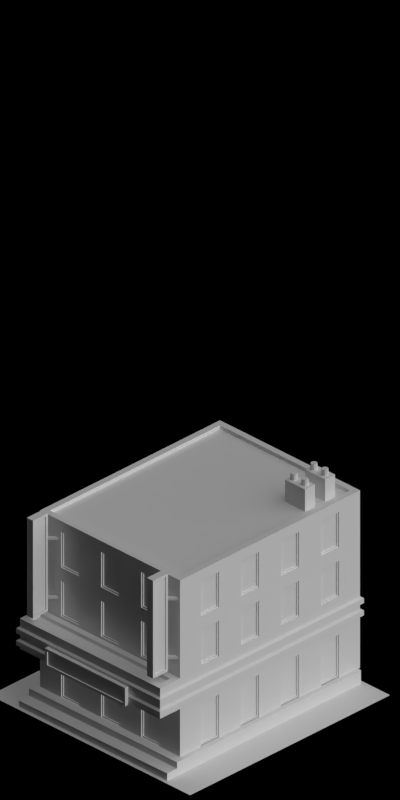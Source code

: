 # Source: 1552-1553.blend  (saved by Blender 2.63.0; exported with 4.5.12 LTS)
import bpy
from mathutils import Matrix  # noqa: F401  (used for matrix-valued properties, if any)

bpy.ops.wm.read_factory_settings(use_empty=True)
scene = bpy.context.scene
scene.name = 'Scene'

# ---- collections
col_collection_1 = bpy.data.collections.new('Collection 1'); scene.collection.children.link(col_collection_1)

# ---- materials (node trees are filled in below, after node groups)
mat_paint_white = bpy.data.materials.new('Paint_White')
mat_cc_normal = bpy.data.materials.new('CC_Normal')
mat_paint_black = bpy.data.materials.new('Paint_Black')
mat_glass_opaque = bpy.data.materials.new('Glass_Opaque')
mat_concrete_greymid = bpy.data.materials.new('Concrete_GreyMid')
mat_bridge_recolourbrown = bpy.data.materials.new('Bridge_RecolourBrown')
mat_special_shadowonlybackground = bpy.data.materials.new('Special_ShadowOnlyBackground')
mat_concrete_normalpaving = bpy.data.materials.new('Concrete_NormalPaving')
mat_shadeless_black = bpy.data.materials.new('Shadeless_Black')

# ---- material node trees

# ---- world
world_world = bpy.data.worlds.new('World'); scene.world = world_world
world_world.color = (0.0, 0.0, 0.0)
world_world.use_sun_shadow = False
world_world.sun_shadow_jitter_overblur = 0.0
world_world.cycles.sampling_method = 'MANUAL'
world_world.cycles.sample_map_resolution = 256
world_world.light_settings.ao_factor = 0.5

# ---- cameras
cam_camera = bpy.data.cameras.new('Camera')
cam_camera.type = 'ORTHO'
cam_camera.clip_start = 0.001
cam_camera.clip_end = 100.0
cam_camera.lens = 35.0
cam_camera.sensor_width = 32.0
cam_camera.sensor_height = 18.0
cam_camera.ortho_scale = 5.656
cam_camera.dof.focus_distance = 0.0
cam_camera.dof.aperture_fstop = 128.0

# ---- lights
light_lamp_004 = bpy.data.lights.new('Lamp.004', 'SUN')
light_lamp_004.transmission_factor = 0.0
light_lamp_004.cutoff_distance = 30.0
light_lamp_004.angle = 1.571
light_lamp_004.energy = 1.0
light_lamp_004.shadow_buffer_clip_start = 1.001
light_lamp_004.shadow_soft_size = 1.0
light_lamp_004.shadow_cascade_max_distance = 1000.0
light_lamp_004.cycles.use_multiple_importance_sampling = False
light_lamp_003 = bpy.data.lights.new('Lamp.003', 'SUN')
light_lamp_003.transmission_factor = 0.0
light_lamp_003.cutoff_distance = 30.0
light_lamp_003.use_shadow = False
light_lamp_003.angle = 1.571
light_lamp_003.energy = 1.0
light_lamp_003.shadow_buffer_clip_start = 1.001
light_lamp_003.shadow_soft_size = 1.0
light_lamp_003.shadow_cascade_max_distance = 1000.0
light_lamp_003.cycles.use_multiple_importance_sampling = False

# ---- meshes
me_plane_016 = bpy.data.meshes.new('Plane.016')
me_plane_016.from_pydata([(0.05, -0.4, 0.22), (-0.1, -0.4, 0.22), (0.05, 0.4, 0.22), (-0.1, 0.4, 0.22), (0.05, -0.4, 0.25), (-0.1, -0.4, 0.25), (0.05, 0.4, 0.25), (-0.1, 0.4, 0.25), (0.03, -0.38, 0.25), (-0.08, -0.38, 0.25), (0.03, 0.38, 0.25), (-0.08, 0.38, 0.25), (0.03, -0.38, 0.24), (-0.08, -0.38, 0.24), (0.03, 0.38, 0.24), (-0.08, 0.38, 0.24), (-0.1, -0.05, 0.22), (-0.1, -0.05, 0.25), (-0.08, -0.05, 0.25), (-0.08, -0.05, 0.24), (0.05, -0.05, 0.22), (0.05, -0.05, 0.25), (0.03, -0.05, 0.24), (0.03, -0.05, 0.25)], [], [(20, 0, 1, 16), (17, 5, 9, 18), (16, 1, 5, 17), (4, 5, 1, 0), (2, 3, 7, 6), (10, 11, 15, 14), (8, 9, 5, 4), (6, 7, 11, 10), (22, 19, 13, 12), (18, 9, 13, 19), (12, 13, 9, 8), (0, 20, 21, 4), (20, 2, 6, 21), (21, 6, 10, 23), (23, 10, 14, 22), (2, 20, 16, 3), (7, 17, 18, 11), (3, 16, 17, 7), (14, 15, 19, 22), (11, 18, 19, 15), (4, 21, 23, 8), (8, 23, 22, 12)])
me_plane_016.polygons.foreach_set('material_index', [0, 0, 0, 0, 0, 0, 0, 0, 1, 0, 0, 0, 0, 0, 0, 0, 0, 0, 1, 0, 0, 0])
me_plane_016.materials.append(mat_paint_white)
me_plane_016.materials.append(mat_cc_normal)
me_plane_016.use_remesh_preserve_volume = False
me_plane_016.use_remesh_preserve_attributes = False
me_plane_016.use_mirror_vertex_groups = False
me_plane_016.update()
me_plane_014 = bpy.data.meshes.new('Plane.014')
me_plane_014.from_pydata([(-0.05, -0.6, -2.642e-08), (-0.2, -0.6, -3.02e-08), (-0.05, 0.2, 1.887e-08), (-0.2, 0.2, 1.51e-08), (-0.05, -0.6, 0.03), (-0.2, -0.6, 0.03), (-0.05, 0.2, 0.03), (-0.2, 0.2, 0.03), (-0.07, -0.58, 0.03), (-0.18, -0.58, 0.03), (-0.07, 0.18, 0.03), (-0.18, 0.18, 0.03), (-0.07, -0.58, 0.02), (-0.18, -0.58, 0.02), (-0.07, 0.18, 0.02), (-0.18, 0.18, 0.02), (-0.2, -7.451e-09, 7.55e-09), (-0.05, -7.451e-09, 1.132e-08), (-0.2, -7.451e-09, 0.03), (-0.05, -7.451e-09, 0.03), (-0.18, -3.725e-08, 0.03), (-0.07, -3.725e-08, 0.03), (-0.18, -3.725e-08, 0.02), (-0.07, -3.725e-08, 0.02), (-0.2, -0.5, -3.02e-08), (-0.2, -0.5, 0.03), (-0.18, -0.5, 0.03), (-0.18, -0.5, 0.02), (-0.05, -0.5, -2.642e-08), (-0.05, -0.5, 0.03), (-0.07, -0.5, 0.03), (-0.07, -0.5, 0.02), (2.613e-08, -0.5, 0.08), (2.613e-08, -0.5, 0.05), (2.613e-08, -1.49e-08, 0.08), (2.613e-08, -1.49e-08, 0.05), (-0.05, -0.02, 9.815e-09), (-0.05, -0.02, 0.03), (-0.07, -0.02, 0.03), (-0.07, -0.02, 0.02), (-0.07, -0.48, 0.02), (-0.07, -0.48, 0.03), (-0.05, -0.48, 0.03), (-0.05, -0.48, -2.491e-08), (-0.2, -0.02, 6.04e-09), (-0.2, -0.02, 0.03), (-0.18, -0.02, 0.03), (-0.18, -0.02, 0.02), (2.613e-08, -0.48, 0.05), (2.613e-08, -0.48, 0.08), (2.613e-08, -0.02, 0.08), (2.613e-08, -0.02, 0.05), (-0.18, -0.48, 0.02), (-0.18, -0.48, 0.03), (-0.2, -0.48, 0.03), (-0.2, -0.48, -2.869e-08)], [], [(28, 0, 1, 24), (25, 5, 9, 26), (24, 1, 5, 25), (17, 2, 6, 19), (4, 5, 1, 0), (2, 3, 7, 6), (10, 11, 15, 14), (19, 6, 10, 21), (8, 9, 5, 4), (6, 7, 11, 10), (31, 27, 13, 12), (26, 9, 13, 27), (21, 10, 14, 23), (12, 13, 9, 8), (2, 17, 16, 3), (7, 18, 20, 11), (3, 16, 18, 7), (36, 17, 35, 51), (37, 19, 21, 38), (14, 15, 22, 23), (11, 20, 22, 15), (38, 21, 23, 39), (43, 28, 24, 55), (54, 25, 26, 53), (55, 24, 25, 54), (40, 52, 27, 31), (53, 26, 27, 52), (0, 28, 29, 4), (4, 29, 30, 8), (8, 30, 31, 12), (45, 54, 53, 46), (51, 35, 34, 50), (41, 38, 39, 40), (39, 47, 52, 40), (16, 44, 45, 18), (29, 42, 41, 30), (50, 34, 19, 37), (36, 43, 55, 44), (43, 36, 37, 42), (46, 53, 52, 47), (48, 33, 28, 43), (51, 50, 37, 36), (44, 55, 54, 45), (30, 41, 40, 31), (18, 45, 46, 20), (17, 36, 44, 16), (20, 46, 47, 22), (33, 32, 29, 28), (42, 37, 38, 41), (43, 42, 49, 48), (23, 22, 47, 39), (33, 48, 49, 32), (17, 19, 34, 35), (42, 29, 32, 49)])
me_plane_014.polygons.foreach_set('material_index', [0, 0, 0, 0, 0, 0, 0, 0, 0, 0, 1, 0, 0, 0, 0, 0, 0, 0, 0, 1, 0, 0, 0, 0, 0, 1, 0, 0, 0, 0, 0, 0, 0, 1, 0, 0, 0, 0, 0, 0, 0, 0, 0, 0, 0, 0, 0, 0, 0, 0, 1, 0, 0, 0])
me_plane_014.materials.append(mat_paint_white)
me_plane_014.materials.append(mat_cc_normal)
me_plane_014.use_remesh_preserve_volume = False
me_plane_014.use_remesh_preserve_attributes = False
me_plane_014.use_mirror_vertex_groups = False
me_plane_014.update()
me_plane_012 = bpy.data.meshes.new('Plane.012')
me_plane_012.from_pydata([(0.4, -0.03, -2.235e-08), (1.808e-07, -0.03, -2.235e-08), (1.788e-07, 5.96e-07, -2.235e-08), (0.4, 5.937e-07, -2.235e-08), (0.4, -0.03, 0.4), (1.808e-07, -0.03, 0.4), (1.788e-07, 5.96e-07, 0.4), (0.4, 5.937e-07, 0.4), (0.1, -0.03, 0.4), (0.1, -0.03, -2.235e-08), (0.1, 5.949e-07, 0.4), (0.1, 5.949e-07, -2.235e-08), (0.3, 5.949e-07, 0.06), (0.3, -0.03, 0.06), (0.4, -0.03, 0.06), (0.1, 5.949e-07, 0.06), (0.1, -0.03, 0.37), (0.1, 5.949e-07, 0.37), (0.3, -0.03, 0.37), (0.3, 5.949e-07, 0.37), (0.28, -0.009999, 0.08), (0.12, -0.009999, 0.08), (0.12, -0.009999, 0.35), (0.28, -0.009999, 0.35), (1.808e-07, -0.03, 0.37), (0.4, -0.03, 0.37), (1.788e-07, 5.96e-07, 0.37), (0.4, 5.937e-07, 0.37), (0.3, 5.949e-07, -2.235e-08), (0.3, -0.03, 0.4), (0.3, 5.949e-07, 0.4), (0.3, -0.03, -2.235e-08), (0.29, 9.502e-07, 0.07), (0.11, 9.524e-07, 0.07), (0.11, 9.524e-07, 0.36), (0.29, 9.502e-07, 0.36), (0.29, -0.009999, 0.07), (0.11, -0.009999, 0.07), (0.11, -0.009999, 0.36), (0.29, -0.009999, 0.36), (0.1, -0.03, 0.06), (0.4, 5.937e-07, 0.06), (1.788e-07, 5.96e-07, 0.06), (1.808e-07, -0.03, 0.06), (0.28, -0.02, 0.08), (0.12, -0.02, 0.08), (0.12, -0.02, 0.35), (0.28, -0.02, 0.35)], [], [(40, 43, 1, 9), (43, 42, 2, 1), (12, 41, 3, 28), (41, 14, 0, 3), (9, 1, 2, 11), (10, 6, 5, 8), (13, 40, 9, 31), (42, 15, 11, 2), (31, 9, 11, 28), (30, 10, 8, 29), (5, 6, 26, 24), (0, 31, 28, 3), (7, 30, 29, 4), (8, 5, 24, 16), (14, 13, 31, 0), (4, 29, 18, 25), (15, 12, 28, 11), (7, 4, 25, 27), (29, 8, 16, 18), (10, 30, 19, 17), (30, 7, 27, 19), (6, 10, 17, 26), (32, 33, 37, 36), (32, 35, 19, 12), (24, 26, 42, 43), (44, 47, 23, 20), (23, 22, 38, 39), (26, 17, 15, 42), (37, 38, 22, 21), (12, 15, 33, 32), (25, 18, 13, 14), (18, 16, 40, 13), (16, 24, 43, 40), (21, 22, 46, 45), (19, 27, 41, 12), (15, 17, 34, 33), (27, 25, 14, 41), (39, 38, 34, 35), (20, 21, 45, 44), (35, 34, 17, 19), (36, 39, 35, 32), (47, 46, 22, 23), (46, 47, 44, 45), (36, 37, 21, 20), (33, 34, 38, 37), (20, 23, 39, 36)])
me_plane_012.polygons.foreach_set('material_index', [2, 2, 3, 2, 2, 2, 2, 3, 2, 2, 2, 2, 2, 2, 2, 2, 3, 2, 2, 0, 0, 0, 2, 2, 2, 2, 2, 0, 2, 2, 2, 0, 2, 2, 0, 2, 2, 2, 2, 2, 2, 2, 1, 2, 2, 2])
me_plane_012.materials.append(mat_paint_black)
me_plane_012.materials.append(mat_glass_opaque)
me_plane_012.materials.append(mat_concrete_greymid)
me_plane_012.materials.append(mat_paint_white)
me_plane_012.use_remesh_preserve_volume = False
me_plane_012.use_remesh_preserve_attributes = False
me_plane_012.use_mirror_vertex_groups = False
me_plane_012.update()
me_plane_010 = bpy.data.meshes.new('Plane.010')
me_plane_010.from_pydata([(0.1, -0.03, -5.96e-08), (0.1, 7.47e-08, -5.96e-08), (0.03, -0.03, -5.96e-08), (0.03, 6.427e-08, -5.96e-08), (-5.364e-07, -0.03, -5.96e-08), (-5.439e-07, 5.806e-08, -5.96e-08), (0.03, -0.1, -5.96e-08), (-5.215e-07, -0.1, -5.96e-08), (-5.215e-07, -0.1, 0.4), (0.03, -0.1, 0.4), (-5.439e-07, 5.806e-08, 0.4), (-5.364e-07, -0.03, 0.4), (0.03, 6.427e-08, 0.4), (0.03, -0.03, 0.4), (0.1, 7.47e-08, 0.4), (0.1, -0.03, 0.4)], [], [(1, 3, 2, 0), (3, 5, 4, 2), (4, 7, 6, 2), (10, 11, 4, 5), (14, 12, 3, 1), (7, 4, 11, 8), (13, 15, 0, 2), (12, 10, 5, 3), (1, 0, 15, 14), (8, 9, 6, 7), (9, 13, 2, 6), (11, 13, 9, 8), (12, 13, 11, 10), (14, 15, 13, 12)])
me_plane_010.polygons.foreach_set('material_index', [1, 1, 1, 0, 0, 0, 1, 0, 1, 1, 1, 1, 1, 1])
me_plane_010.materials.append(mat_paint_black)
me_plane_010.materials.append(mat_concrete_greymid)
me_plane_010.use_remesh_preserve_volume = False
me_plane_010.use_remesh_preserve_attributes = False
me_plane_010.use_mirror_vertex_groups = False
me_plane_010.update()
me_cube_002 = bpy.data.meshes.new('Cube.002')
me_cube_002.from_pydata([(-0.7, -0.9, -2.235e-08), (-0.7, -0.7, -2.235e-08), (0.7, -0.7, -2.235e-08), (0.7, -0.9, -2.235e-08), (-0.7, -0.9, 0.05), (-0.7, -0.7, 0.05), (0.7, -0.7, 0.05), (0.7, -0.9, 0.05), (-0.65, -0.85, 0.05), (-0.65, -0.75, 0.05), (0.65, -0.75, 0.05), (0.65, -0.85, 0.05), (-0.65, -0.85, 0.02), (-0.65, -0.75, 0.02), (0.65, -0.75, 0.02), (0.65, -0.85, 0.02)], [], [(4, 5, 1, 0), (5, 6, 2, 1), (6, 7, 3, 2), (7, 4, 0, 3), (0, 1, 2, 3), (11, 8, 4, 7), (12, 13, 9, 8), (10, 11, 7, 6), (8, 9, 5, 4), (9, 10, 6, 5), (15, 14, 13, 12), (13, 14, 10, 9), (14, 15, 11, 10), (15, 12, 8, 11)])
me_cube_002.polygons.foreach_set('material_index', [0, 0, 0, 0, 0, 0, 0, 0, 0, 0, 1, 0, 0, 0])
me_cube_002.materials.append(mat_paint_white)
me_cube_002.materials.append(mat_concrete_greymid)
me_cube_002.use_remesh_preserve_volume = False
me_cube_002.use_remesh_preserve_attributes = False
me_cube_002.use_mirror_vertex_groups = False
me_cube_002.update()
me_plane_003 = bpy.data.meshes.new('Plane.003')
me_plane_003.from_pydata([(0.74, -0.87, 0.01), (-0.74, -0.87, 0.01), (0.74, 0.87, 0.01), (-0.74, 0.87, 0.01), (0.74, -0.87, -0.1), (-0.74, -0.87, -0.1), (0.74, 0.87, -0.1), (-0.74, 0.87, -0.1), (0.74, -0.97, 0.01), (-0.74, -0.97, 0.01), (0.74, -0.97, -0.1), (-0.74, -0.97, -0.1), (-0.74, -0.87, -0.05), (0.74, -0.87, -0.04), (-0.74, 0.87, -0.04), (0.74, 0.87, -0.05), (-0.74, -0.97, -0.05), (0.74, -0.97, -0.04), (0.74, -1.07, -0.04), (-0.74, -1.07, -0.05), (-0.74, -1.07, -0.1), (0.74, -1.07, -0.1)], [], [(2, 0, 1, 3), (6, 7, 5, 4), (8, 9, 1, 0), (15, 14, 7, 6), (14, 12, 5, 7), (13, 15, 6, 4), (17, 16, 9, 8), (4, 5, 11, 10), (12, 1, 9, 16), (13, 4, 10, 17), (2, 3, 14, 15), (3, 1, 12, 14), (0, 2, 15, 13), (16, 17, 18, 19), (5, 12, 16, 11), (0, 13, 17, 8), (21, 20, 19, 18), (19, 20, 11, 16), (17, 10, 21, 18), (10, 11, 20, 21)])
me_plane_003.use_remesh_preserve_volume = False
me_plane_003.use_remesh_preserve_attributes = False
me_plane_003.use_mirror_vertex_groups = False
me_plane_003.update()
me_cube_001 = bpy.data.meshes.new('Cube.001')
me_cube_001.from_pydata([(-0.7, -0.9, -2.235e-08), (-0.7, 0.9, -2.235e-08), (0.7, 0.9, -2.235e-08), (0.7, -0.9, -2.235e-08), (-0.7, -0.9, 0.05), (-0.7, 0.9, 0.05), (0.7, 0.9, 0.05), (0.7, -0.9, 0.05), (-0.65, -0.85, 0.05), (-0.65, 0.85, 0.05), (0.65, 0.85, 0.05), (0.65, -0.85, 0.05), (-0.65, -0.85, 0.02), (-0.65, 0.85, 0.02), (0.65, 0.85, 0.02), (0.65, -0.85, 0.02)], [], [(4, 5, 1, 0), (5, 6, 2, 1), (6, 7, 3, 2), (7, 4, 0, 3), (0, 1, 2, 3), (11, 8, 4, 7), (12, 13, 9, 8), (10, 11, 7, 6), (8, 9, 5, 4), (9, 10, 6, 5), (15, 14, 13, 12), (13, 14, 10, 9), (14, 15, 11, 10), (15, 12, 8, 11)])
me_cube_001.polygons.foreach_set('material_index', [0, 0, 0, 0, 0, 0, 0, 0, 0, 0, 1, 0, 0, 0])
me_cube_001.materials.append(mat_paint_white)
me_cube_001.materials.append(mat_concrete_greymid)
me_cube_001.use_remesh_preserve_volume = False
me_cube_001.use_remesh_preserve_attributes = False
me_cube_001.use_mirror_vertex_groups = False
me_cube_001.update()
me_cube = bpy.data.meshes.new('Cube')
me_cube.from_pydata([(-0.1, -0.05, 1.1), (-0.1, 0.05, 1.1), (0.1, 0.05, 1.1), (0.1, -0.05, 1.1), (-0.1, -0.05, 1.6), (-0.1, 0.05, 1.6), (0.1, 0.05, 1.6), (0.1, -0.05, 1.6), (-0.06, 0.025, 1.6), (-0.06, 0.025, 1.65), (-0.04232, 0.01768, 1.6), (-0.04232, 0.01768, 1.65), (-0.035, -1.093e-09, 1.6), (-0.035, -1.093e-09, 1.65), (-0.04232, -0.01768, 1.6), (-0.04232, -0.01768, 1.65), (-0.06, -0.025, 1.6), (-0.06, -0.025, 1.65), (-0.07768, -0.01768, 1.6), (-0.07768, -0.01768, 1.65), (-0.085, 2.981e-10, 1.6), (-0.085, 2.981e-10, 1.65), (-0.07768, 0.01768, 1.6), (-0.07768, 0.01768, 1.65), (0.05, 0.025, 1.6), (0.05, 0.025, 1.65), (0.06768, 0.01768, 1.6), (0.06768, 0.01768, 1.65), (0.075, -1.093e-09, 1.6), (0.075, -1.093e-09, 1.65), (0.06768, -0.01768, 1.6), (0.06768, -0.01768, 1.65), (0.05, -0.025, 1.6), (0.05, -0.025, 1.65), (0.03232, -0.01768, 1.6), (0.03232, -0.01768, 1.65), (0.025, 2.981e-10, 1.6), (0.025, 2.981e-10, 1.65), (0.03232, 0.01768, 1.6), (0.03232, 0.01768, 1.65)], [], [(4, 5, 1, 0), (5, 6, 2, 1), (6, 7, 3, 2), (7, 4, 0, 3), (0, 1, 2, 3), (7, 6, 5, 4), (8, 9, 11, 10), (10, 11, 13, 12), (12, 13, 15, 14), (14, 15, 17, 16), (16, 17, 19, 18), (18, 19, 21, 20), (11, 9, 23, 21, 19, 17, 15, 13), (22, 23, 9, 8), (20, 21, 23, 22), (8, 10, 12, 14, 16, 18, 20, 22), (24, 25, 27, 26), (26, 27, 29, 28), (28, 29, 31, 30), (30, 31, 33, 32), (32, 33, 35, 34), (34, 35, 37, 36), (27, 25, 39, 37, 35, 33, 31, 29), (38, 39, 25, 24), (36, 37, 39, 38), (24, 26, 28, 30, 32, 34, 36, 38)])
me_cube.polygons.foreach_set('material_index', [0, 0, 0, 0, 0, 0, 1, 1, 1, 1, 1, 1, 1, 1, 1, 1, 1, 1, 1, 1, 1, 1, 1, 1, 1, 1])
me_cube.materials.append(mat_paint_white)
me_cube.materials.append(mat_bridge_recolourbrown)
me_cube.use_remesh_preserve_volume = False
me_cube.use_remesh_preserve_attributes = False
me_cube.use_mirror_vertex_groups = False
me_cube.update()
me_plane_005 = bpy.data.meshes.new('Plane.005')
me_plane_005.from_pydata([(0.1, 7.47e-08, 0.6), (0.1, -0.03, 0.6)], [(0, 1)], [])
me_plane_005.materials.append(mat_paint_white)
me_plane_005.materials.append(mat_concrete_greymid)
me_plane_005.use_remesh_preserve_volume = False
me_plane_005.use_remesh_preserve_attributes = False
me_plane_005.use_mirror_vertex_groups = False
me_plane_005.update()
me_plane_004 = bpy.data.meshes.new('Plane.004')
me_plane_004.from_pydata([(-5.364e-07, -0.03, -5.96e-08), (-5.439e-07, 7.153e-08, -5.96e-08), (-5.364e-07, -0.03, 0.1), (-5.439e-07, 7.153e-08, 0.1), (-5.364e-07, -0.03, 0.08), (-5.439e-07, 7.153e-08, 0.08), (-5.439e-07, 0.02, 0.07), (-5.439e-07, 0.02, 0.03), (-5.439e-07, 7.153e-08, 0.02), (-5.364e-07, -0.03, 0.02), (1.2, -0.03, 0.02), (1.2, 3.514e-07, 0.02), (1.2, 0.02, 0.03), (1.2, 0.02, 0.07), (1.2, 3.514e-07, 0.08), (1.2, -0.03, 0.08), (1.2, 3.514e-07, 0.1), (1.2, -0.03, 0.1), (1.2, 3.514e-07, -5.96e-08), (1.2, -0.03, -5.96e-08)], [], [(5, 4, 2, 3), (8, 9, 4, 5), (1, 0, 9, 8), (8, 5, 6, 7), (18, 19, 0, 1), (5, 3, 16, 14), (10, 15, 4, 9), (15, 17, 2, 4), (8, 7, 12, 11), (11, 12, 13, 14), (18, 11, 10, 19), (11, 14, 15, 10), (14, 16, 17, 15), (17, 16, 3, 2), (7, 6, 13, 12), (11, 18, 1, 8), (9, 0, 19, 10), (6, 5, 14, 13)])
me_plane_004.materials.append(mat_paint_white)
me_plane_004.use_remesh_preserve_volume = False
me_plane_004.use_remesh_preserve_attributes = False
me_plane_004.use_mirror_vertex_groups = False
me_plane_004.update()
me_plane_011 = bpy.data.meshes.new('Plane.011')
me_plane_011.from_pydata([(0.1, -0.03, -5.96e-08), (0.1, 7.47e-08, -5.96e-08), (0.1, -0.03, 0.1), (0.1, 7.47e-08, 0.1), (0.1, -0.03, 0.08), (0.1, 7.47e-08, 0.08), (0.1, 0.02, 0.07), (0.1, 0.02, 0.03), (0.1, 7.47e-08, 0.02), (0.1, -0.03, 0.02), (0.03, -0.03, -5.96e-08), (0.03, 6.427e-08, -5.96e-08), (0.03, -0.03, 0.1), (0.03, 6.427e-08, 0.1), (0.03, -0.03, 0.08), (0.03, 6.427e-08, 0.08), (0.03, 0.02, 0.07), (0.03, 0.02, 0.03), (0.03, 6.427e-08, 0.02), (0.03, -0.03, 0.02), (-5.364e-07, -0.03, -5.96e-08), (-5.439e-07, 5.806e-08, -5.96e-08), (-5.364e-07, -0.03, 0.1), (-5.439e-07, 5.806e-08, 0.1), (-5.364e-07, -0.03, 0.08), (-5.439e-07, 5.806e-08, 0.08), (-5.439e-07, 0.02, 0.07), (-5.439e-07, 0.02, 0.03), (-5.439e-07, 5.806e-08, 0.02), (-5.364e-07, -0.03, 0.02), (0.03, -0.1, -5.96e-08), (0.03, -0.1, 0.1), (0.03, -0.1, 0.08), (0.03, -0.1, 0.02), (-5.215e-07, -0.1, -5.96e-08), (-5.215e-07, -0.1, 0.1), (-5.215e-07, -0.1, 0.08), (-5.215e-07, -0.1, 0.02), (-0.02, -0.03, 0.07), (-0.02, 5.499e-08, 0.07), (-0.02, 0.02, 0.07), (-0.02, 0.02, 0.03), (-0.02, 5.499e-08, 0.03), (-0.02, -0.03, 0.03), (-0.02, -0.1, 0.07), (-0.02, -0.1, 0.03)], [], [(5, 3, 2, 4), (8, 5, 4, 9), (1, 8, 9, 0), (8, 7, 6, 5), (27, 26, 16, 17), (14, 12, 31, 32), (17, 16, 6, 7), (19, 10, 0, 9), (18, 17, 7, 8), (4, 2, 12, 14), (8, 1, 11, 18), (9, 4, 14, 19), (15, 13, 3, 5), (1, 0, 10, 11), (16, 15, 5, 6), (25, 24, 22, 23), (41, 40, 26, 27), (21, 20, 29, 28), (37, 36, 44, 45), (28, 27, 17, 18), (33, 30, 10, 19), (18, 11, 21, 28), (25, 23, 13, 15), (11, 10, 20, 21), (26, 25, 15, 16), (37, 34, 30, 33), (32, 31, 35, 36), (33, 32, 36, 37), (20, 10, 30, 34), (19, 14, 32, 33), (29, 20, 34, 37), (36, 35, 22, 24), (24, 25, 39, 38), (42, 43, 38, 39), (42, 39, 40, 41), (45, 44, 38, 43), (43, 42, 28, 29), (38, 44, 36, 24), (40, 39, 25, 26), (45, 43, 29, 37), (42, 41, 27, 28), (22, 12, 13, 23), (12, 22, 35, 31), (12, 2, 3, 13)])
me_plane_011.materials.append(mat_paint_white)
me_plane_011.use_remesh_preserve_volume = False
me_plane_011.use_remesh_preserve_attributes = False
me_plane_011.use_mirror_vertex_groups = False
me_plane_011.update()
me_plane_013 = bpy.data.meshes.new('Plane.013')
me_plane_013.from_pydata([(-0.1, -0.03, -5.96e-08), (-0.1, 8.345e-08, -5.96e-08), (-0.1, -0.03, 0.1), (-0.1, 8.345e-08, 0.1), (-0.1, -0.03, 0.08), (-0.1, 8.345e-08, 0.08), (-0.1, 0.02, 0.07), (-0.1, 0.02, 0.03), (-0.1, 8.345e-08, 0.02), (-0.1, -0.03, 0.02), (1.7, -0.03, 0.02), (1.7, 3.133e-07, 0.02), (1.7, 0.02, 0.03), (1.7, 0.02, 0.07), (1.7, 3.133e-07, 0.08), (1.7, -0.03, 0.08), (1.7, 3.133e-07, 0.1), (1.7, -0.03, 0.1), (1.7, 3.133e-07, -5.96e-08), (1.7, -0.03, -5.96e-08)], [], [(5, 4, 2, 3), (8, 9, 4, 5), (1, 0, 9, 8), (8, 5, 6, 7), (18, 19, 0, 1), (5, 3, 16, 14), (10, 15, 4, 9), (15, 17, 2, 4), (8, 7, 12, 11), (11, 12, 13, 14), (18, 11, 10, 19), (11, 14, 15, 10), (14, 16, 17, 15), (17, 16, 3, 2), (7, 6, 13, 12), (11, 18, 1, 8), (9, 0, 19, 10), (6, 5, 14, 13)])
me_plane_013.materials.append(mat_paint_white)
me_plane_013.use_remesh_preserve_volume = False
me_plane_013.use_remesh_preserve_attributes = False
me_plane_013.use_mirror_vertex_groups = False
me_plane_013.update()
me_plane_009 = bpy.data.meshes.new('Plane.009')
me_plane_009.from_pydata([(0.1, -0.03, -5.96e-08), (0.1, 7.47e-08, -5.96e-08), (0.03, -0.03, -5.96e-08), (0.03, 6.427e-08, -5.96e-08), (-5.364e-07, -0.03, -5.96e-08), (-5.439e-07, 5.806e-08, -5.96e-08), (0.03, -0.1, -5.96e-08), (-5.215e-07, -0.1, -5.96e-08), (-5.215e-07, -0.1, 0.4), (0.03, -0.1, 0.4), (-5.439e-07, 5.806e-08, 0.4), (-5.364e-07, -0.03, 0.4), (0.03, 6.427e-08, 0.4), (0.03, -0.03, 0.4), (0.1, 7.47e-08, 0.4), (0.1, -0.03, 0.4)], [], [(1, 3, 2, 0), (3, 5, 4, 2), (4, 7, 6, 2), (10, 11, 4, 5), (14, 12, 3, 1), (7, 4, 11, 8), (13, 15, 0, 2), (12, 10, 5, 3), (1, 0, 15, 14), (8, 9, 6, 7), (9, 13, 2, 6), (11, 13, 9, 8), (12, 13, 11, 10), (14, 15, 13, 12)])
me_plane_009.polygons.foreach_set('material_index', [1, 1, 1, 0, 0, 0, 1, 0, 1, 1, 1, 1, 1, 1])
me_plane_009.materials.append(mat_paint_white)
me_plane_009.materials.append(mat_concrete_greymid)
me_plane_009.use_remesh_preserve_volume = False
me_plane_009.use_remesh_preserve_attributes = False
me_plane_009.use_mirror_vertex_groups = False
me_plane_009.update()
me_plane_002 = bpy.data.meshes.new('Plane.002')
me_plane_002.from_pydata([(0.4, 5.937e-07, -2.235e-08), (0.4, -0.03, 0.4), (1.808e-07, -0.03, 0.4), (1.788e-07, 5.96e-07, 0.4), (0.4, 5.937e-07, 0.4), (0.1, -0.03, 0.4), (0.1, 5.949e-07, 0.4), (0.3, -0.03, -2.98e-08), (0.4, -0.03, -2.98e-08), (0.1, 5.949e-07, -2.98e-08), (0.1, -0.03, 0.37), (0.1, 5.949e-07, 0.37), (0.3, -0.03, 0.37), (0.3, 5.949e-07, 0.37), (0.28, -0.009999, 0.02), (0.12, -0.009999, 0.02), (0.12, -0.009999, 0.35), (0.28, -0.009999, 0.35), (1.808e-07, -0.03, 0.37), (0.4, -0.03, 0.37), (1.788e-07, 5.96e-07, 0.37), (0.4, 5.937e-07, 0.37), (0.3, 5.949e-07, -2.235e-08), (0.3, -0.03, 0.4), (0.3, 5.949e-07, 0.4), (0.29, 9.502e-07, 0.01), (0.11, 9.524e-07, 0.01), (0.11, 9.524e-07, 0.36), (0.29, 9.502e-07, 0.36), (0.29, -0.009999, 0.01), (0.11, -0.009999, 0.01), (0.11, -0.009999, 0.36), (0.29, -0.009999, 0.36), (0.1, -0.03, -2.98e-08), (1.788e-07, 5.96e-07, -2.98e-08), (1.808e-07, -0.03, -2.98e-08), (0.28, -0.02, 0.02), (0.12, -0.02, 0.02), (0.12, -0.02, 0.35), (0.28, -0.02, 0.35)], [], [(6, 3, 2, 5), (24, 6, 5, 23), (2, 3, 20, 18), (4, 24, 23, 1), (5, 2, 18, 10), (1, 23, 12, 19), (4, 1, 19, 21), (23, 5, 10, 12), (6, 24, 13, 11), (24, 4, 21, 13), (3, 6, 11, 20), (25, 26, 30, 29), (18, 20, 34, 35), (36, 39, 17, 14), (17, 16, 31, 32), (20, 11, 9, 34), (30, 31, 16, 15), (19, 12, 7, 8), (12, 10, 33, 7), (10, 18, 35, 33), (15, 16, 38, 37), (9, 11, 27, 26), (32, 31, 27, 28), (14, 15, 37, 36), (28, 27, 11, 13), (29, 32, 28, 25), (39, 38, 16, 17), (38, 39, 36, 37), (29, 30, 15, 14), (26, 27, 31, 30), (14, 17, 32, 29), (33, 35, 34, 9), (7, 33, 9, 22), (8, 7, 22, 0), (25, 28, 13, 22), (22, 9, 26, 25), (13, 21, 0, 22), (21, 19, 8, 0)])
me_plane_002.polygons.foreach_set('material_index', [0, 0, 0, 0, 0, 0, 0, 2, 0, 0, 0, 2, 0, 2, 2, 0, 2, 0, 0, 0, 2, 2, 2, 2, 2, 2, 2, 1, 2, 2, 2, 0, 0, 0, 2, 2, 0, 0])
me_plane_002.materials.append(mat_paint_white)
me_plane_002.materials.append(mat_glass_opaque)
me_plane_002.materials.append(mat_concrete_greymid)
me_plane_002.use_remesh_preserve_volume = False
me_plane_002.use_remesh_preserve_attributes = False
me_plane_002.use_mirror_vertex_groups = False
me_plane_002.update()
me_plane_015 = bpy.data.meshes.new('Plane.015')
me_plane_015.from_pydata([(1.0, -1.0, 0.0), (-1.0, -1.0, 0.0), (1.0, 1.0, 0.0), (-1.0, 1.0, 0.0)], [], [(0, 2, 3, 1)])
me_plane_015.materials.append(mat_special_shadowonlybackground)
me_plane_015.use_remesh_preserve_volume = False
me_plane_015.use_remesh_preserve_attributes = False
me_plane_015.use_mirror_vertex_groups = False
me_plane_015.update()
me_plane = bpy.data.meshes.new('Plane')
me_plane.from_pydata([(0.67, -0.87, 0.01), (-0.67, -0.87, 0.01), (0.67, 0.87, 0.01), (-0.67, 0.87, 0.01), (0.67, -0.87, -0.02), (-0.67, -0.87, -0.02), (0.67, 0.87, -0.02), (-0.67, 0.87, -0.02)], [], [(2, 0, 1, 3), (6, 7, 5, 4), (4, 5, 1, 0), (2, 3, 7, 6), (3, 1, 5, 7), (0, 2, 6, 4)])
me_plane.use_remesh_preserve_volume = False
me_plane.use_remesh_preserve_attributes = False
me_plane.use_mirror_vertex_groups = False
me_plane.update()
me_plane_008 = bpy.data.meshes.new('Plane.008')
me_plane_008.from_pydata([(0.4, -0.03, -2.235e-08), (1.808e-07, -0.03, -2.235e-08), (1.788e-07, 5.96e-07, -2.235e-08), (0.4, 5.937e-07, -2.235e-08), (0.4, -0.03, 0.4), (1.808e-07, -0.03, 0.4), (1.788e-07, 5.96e-07, 0.4), (0.4, 5.937e-07, 0.4), (0.1, -0.03, 0.4), (0.1, -0.03, -2.235e-08), (0.1, 5.949e-07, 0.4), (0.1, 5.949e-07, -2.235e-08), (0.3, 5.949e-07, 0.06), (0.3, -0.03, 0.06), (0.4, -0.03, 0.06), (0.1, 5.949e-07, 0.06), (0.1, -0.03, 0.37), (0.1, 5.949e-07, 0.37), (0.3, -0.03, 0.37), (0.3, 5.949e-07, 0.37), (0.28, -0.009999, 0.08), (0.12, -0.009999, 0.08), (0.12, -0.009999, 0.35), (0.28, -0.009999, 0.35), (1.808e-07, -0.03, 0.37), (0.4, -0.03, 0.37), (1.788e-07, 5.96e-07, 0.37), (0.4, 5.937e-07, 0.37), (0.3, 5.949e-07, -2.235e-08), (0.3, -0.03, 0.4), (0.3, 5.949e-07, 0.4), (0.3, -0.03, -2.235e-08), (0.29, 9.502e-07, 0.07), (0.11, 9.524e-07, 0.07), (0.11, 9.524e-07, 0.36), (0.29, 9.502e-07, 0.36), (0.29, -0.009999, 0.07), (0.11, -0.009999, 0.07), (0.11, -0.009999, 0.36), (0.29, -0.009999, 0.36), (0.1, -0.03, 0.06), (0.4, 5.937e-07, 0.06), (1.788e-07, 5.96e-07, 0.06), (1.808e-07, -0.03, 0.06), (0.28, -0.02, 0.08), (0.12, -0.02, 0.08), (0.12, -0.02, 0.35), (0.28, -0.02, 0.35)], [], [(40, 43, 1, 9), (43, 42, 2, 1), (12, 41, 3, 28), (41, 14, 0, 3), (9, 1, 2, 11), (10, 6, 5, 8), (13, 40, 9, 31), (42, 15, 11, 2), (31, 9, 11, 28), (30, 10, 8, 29), (5, 6, 26, 24), (0, 31, 28, 3), (7, 30, 29, 4), (8, 5, 24, 16), (14, 13, 31, 0), (4, 29, 18, 25), (15, 12, 28, 11), (7, 4, 25, 27), (29, 8, 16, 18), (10, 30, 19, 17), (30, 7, 27, 19), (6, 10, 17, 26), (32, 33, 37, 36), (32, 35, 19, 12), (24, 26, 42, 43), (44, 47, 23, 20), (23, 22, 38, 39), (26, 17, 15, 42), (37, 38, 22, 21), (12, 15, 33, 32), (25, 18, 13, 14), (18, 16, 40, 13), (16, 24, 43, 40), (21, 22, 46, 45), (19, 27, 41, 12), (15, 17, 34, 33), (27, 25, 14, 41), (39, 38, 34, 35), (20, 21, 45, 44), (35, 34, 17, 19), (36, 39, 35, 32), (47, 46, 22, 23), (46, 47, 44, 45), (36, 37, 21, 20), (33, 34, 38, 37), (20, 23, 39, 36)])
me_plane_008.polygons.foreach_set('material_index', [2, 2, 0, 2, 2, 2, 2, 0, 2, 2, 2, 2, 2, 2, 2, 2, 0, 2, 2, 0, 0, 0, 2, 2, 2, 2, 2, 0, 2, 2, 2, 0, 2, 2, 0, 2, 2, 2, 2, 2, 2, 2, 1, 2, 2, 2])
me_plane_008.materials.append(mat_paint_white)
me_plane_008.materials.append(mat_glass_opaque)
me_plane_008.materials.append(mat_concrete_greymid)
me_plane_008.use_remesh_preserve_volume = False
me_plane_008.use_remesh_preserve_attributes = False
me_plane_008.use_mirror_vertex_groups = False
me_plane_008.update()
me_plane_001 = bpy.data.meshes.new('Plane.001')
me_plane_001.from_pydata([(1.0, -1.0, 0.0), (-1.0, -1.0, 0.0), (1.0, 1.0, 0.0), (-1.0, 1.0, 0.0), (-1.0, -0.97, 0.0), (-0.74, -0.97, 0.0), (1.0, -0.97, 0.0), (0.74, -1.0, 0.0), (0.74, 1.0, 0.0), (0.74, 0.97, 0.0), (0.74, -0.97, 0.0), (-1.0, 0.97, 0.0), (1.0, 0.97, 0.0), (-0.74, 0.97, 0.0), (-0.74, 1.0, 0.0), (-0.74, -1.0, 0.0)], [], [(13, 14, 3, 11), (9, 8, 14, 13), (5, 13, 11, 4), (10, 9, 13, 5), (6, 12, 9, 10), (7, 10, 5, 15), (12, 2, 8, 9), (0, 6, 10, 7), (15, 5, 4, 1)])
me_plane_001.polygons.foreach_set('material_index', [0, 0, 0, 1, 0, 0, 0, 0, 0])
me_plane_001.materials.append(mat_concrete_normalpaving)
me_plane_001.materials.append(mat_shadeless_black)
me_plane_001.use_remesh_preserve_volume = False
me_plane_001.use_remesh_preserve_attributes = False
me_plane_001.use_mirror_vertex_groups = False
me_plane_001.update()

# ---- objects
ob_plane_024 = bpy.data.objects.new('Plane.024', me_plane_016)
ob_plane_008 = bpy.data.objects.new('Plane.008', me_plane_014)
ob_plane = bpy.data.objects.new('Plane', me_plane_014)
ob_plane_023 = bpy.data.objects.new('Plane.023', me_plane_012)
ob_plane_022 = bpy.data.objects.new('Plane.022', me_plane_010)
ob_plane_014 = bpy.data.objects.new('Plane.014', me_plane_010)
ob_cube_003 = bpy.data.objects.new('Cube.003', me_cube_002)
ob_plane_013 = bpy.data.objects.new('Plane.013', me_plane_003)
ob_cube_002 = bpy.data.objects.new('Cube.002', me_cube_001)
ob_cube_001 = bpy.data.objects.new('Cube.001', me_cube)
ob_cube = bpy.data.objects.new('Cube', me_cube)
ob_plane_021 = bpy.data.objects.new('Plane.021', me_plane_005)
ob_plane_054 = bpy.data.objects.new('Plane.054', me_plane_004)
ob_plane_053 = bpy.data.objects.new('Plane.053', me_plane_004)
ob_plane_052 = bpy.data.objects.new('Plane.052', me_plane_011)
ob_plane_051 = bpy.data.objects.new('Plane.051', me_plane_011)
ob_plane_049 = bpy.data.objects.new('Plane.049', me_plane_013)
ob_plane_048 = bpy.data.objects.new('Plane.048', me_plane_011)
ob_plane_019 = bpy.data.objects.new('Plane.019', me_plane_009)
ob_plane_016 = bpy.data.objects.new('Plane.016', me_plane_009)
ob_plane_011 = bpy.data.objects.new('Plane.011', me_plane_009)
ob_plane_004 = bpy.data.objects.new('Plane.004', me_plane_009)
ob_plane_012 = bpy.data.objects.new('Plane.012', me_plane_002)
ob_plane_007 = bpy.data.objects.new('Plane.007', me_plane_002)
ob_plane_006 = bpy.data.objects.new('Plane.006', me_plane_002)
ob_plane_010 = bpy.data.objects.new('Plane.010', me_plane_009)
ob_plane_047 = bpy.data.objects.new('Plane.047', me_plane_002)
ob_plane_020 = bpy.data.objects.new('Plane.020', me_plane_015)
ob_plane_018 = bpy.data.objects.new('Plane.018', me_plane)
ob_plane_017 = bpy.data.objects.new('Plane.017', me_plane)
ob_plane_015 = bpy.data.objects.new('Plane.015', me_plane_011)
ob_plane_009 = bpy.data.objects.new('Plane.009', me_plane_013)
ob_plane_005 = bpy.data.objects.new('Plane.005', me_plane_009)
ob_plane_003 = bpy.data.objects.new('Plane.003', me_plane_008)
ob_plane_002 = bpy.data.objects.new('Plane.002', me_plane_008)
ob_plane_001 = bpy.data.objects.new('Plane.001', me_plane_008)
ob_plane_956 = bpy.data.objects.new('Plane.956', me_plane_001)
ob_rotationcontrol_001 = bpy.data.objects.new('RotationControl.001', None)
ob_cameratarget = bpy.data.objects.new('CameraTarget', None)
ob_camera = bpy.data.objects.new('Camera', cam_camera)
ob_lamp_001 = bpy.data.objects.new('Lamp.001', light_lamp_004)
ob_lamp = bpy.data.objects.new('Lamp', light_lamp_003)

# ---- transforms, parenting, visibility, modifiers, constraints
ob_plane_024.location = (-4.2, -8.241e-07, 0.6)
ob_plane_024.rotation_euler = (3.142, -1.571, 0.0)
ob_plane_024.lineart.crease_threshold = 0.0
_m = ob_plane_024.modifiers.new('Mirror', 'MIRROR')
_m.use_axis = (False, False, False)
ob_plane_008.location = (-4.2, 0.6, 1.4)
ob_plane_008.rotation_euler = (1.571, 0.0, -3.142)
ob_plane_008.lineart.crease_threshold = 0.0
_m = ob_plane_008.modifiers.new('Mirror', 'MIRROR')
_m.use_axis = (False, False, True)
ob_plane.location = (-4.2, -0.6, 1.4)
ob_plane.rotation_euler = (1.571, 0.0, -3.142)
ob_plane.lineart.crease_threshold = 0.0
_m = ob_plane.modifiers.new('Mirror', 'MIRROR')
_m.use_axis = (False, False, True)
ob_plane_023.location = (-4.2, 0.6, 0.7)
ob_plane_023.rotation_euler = (0.0, 0.0, -1.571)
ob_plane_023.lineart.crease_threshold = 0.0
_m = ob_plane_023.modifiers.new('Array', 'ARRAY')
_m.count = 3
_m.constant_offset_displace = (0.0, 0.0, 0.0)
_m = ob_plane_023.modifiers.new('Array.001', 'ARRAY')
_m.constant_offset_displace = (0.0, 0.0, 0.0)
_m.relative_offset_displace = (0.0, 0.0, 1.0)
ob_plane_022.location = (-4.2, 0.7, 0.7)
ob_plane_022.rotation_euler = (0.0, 0.0, -1.571)
ob_plane_022.lineart.crease_threshold = 0.0
_m = ob_plane_022.modifiers.new('Array.001', 'ARRAY')
_m.constant_offset_displace = (0.0, 0.0, 0.0)
_m.relative_offset_displace = (0.0, 0.0, 1.0)
ob_plane_014.location = (-4.2, -0.7, 0.7)
ob_plane_014.rotation_euler = (0.0, 0.0, -3.142)
ob_plane_014.lineart.crease_threshold = 0.0
_m = ob_plane_014.modifiers.new('Array.001', 'ARRAY')
_m.constant_offset_displace = (0.0, 0.0, 0.0)
_m.relative_offset_displace = (0.0, 0.0, 1.0)
ob_cube_003.location = (-4.9, 1.619e-08, 0.7)
ob_cube_003.rotation_euler = (0.0, 0.0, -4.712)
ob_cube_003.lineart.crease_threshold = 0.0
ob_plane_013.location = (-5.1, -1.619e-08, 0.1)
ob_plane_013.rotation_euler = (0.0, 0.0, -4.712)
ob_plane_013.lineart.crease_threshold = 0.0
ob_cube_002.location = (-5.1, -1.619e-08, 1.5)
ob_cube_002.rotation_euler = (0.0, 0.0, -4.712)
ob_cube_002.lineart.crease_threshold = 0.0
ob_cube_001.location = (-5.6, 0.5, 0.1)
ob_cube_001.rotation_euler = (0.0, 0.0, -4.712)
ob_cube_001.lineart.crease_threshold = 0.0
ob_cube.location = (-5.8, 0.5, 0.1)
ob_cube.rotation_euler = (0.0, 0.0, -4.712)
ob_cube.lineart.crease_threshold = 0.0
ob_plane_021.location = (-4.2, 0.7, 0.7)
ob_plane_021.rotation_euler = (0.0, 0.0, -1.571)
ob_plane_021.lineart.crease_threshold = 0.0
_m = ob_plane_021.modifiers.new('Array.001', 'ARRAY')
_m.count = 4
_m.constant_offset_displace = (0.0, 0.0, 0.0)
_m.relative_offset_displace = (0.0, 0.0, 1.0)
ob_plane_054.location = (-4.0, 0.6, 0.5)
ob_plane_054.rotation_euler = (0.0, 0.0, -7.854)
ob_plane_054.lineart.crease_threshold = 0.0
_m = ob_plane_054.modifiers.new('Array.001', 'ARRAY')
_m.constant_offset_displace = (0.0, 0.0, 0.0)
_m.relative_offset_displace = (0.0, 0.0, 1.0)
ob_plane_053.location = (-6.0, -0.6, 0.5)
ob_plane_053.rotation_euler = (0.0, 0.0, -4.712)
ob_plane_053.lineart.crease_threshold = 0.0
_m = ob_plane_053.modifiers.new('Array.001', 'ARRAY')
_m.constant_offset_displace = (0.0, 0.0, 0.0)
_m.relative_offset_displace = (0.0, 0.0, 1.0)
ob_plane_052.location = (-4.0, -0.7, 0.5)
ob_plane_052.rotation_euler = (0.0, 0.0, -3.142)
ob_plane_052.lineart.crease_threshold = 0.0
_m = ob_plane_052.modifiers.new('Array.001', 'ARRAY')
_m.constant_offset_displace = (0.0, 0.0, 0.0)
_m.relative_offset_displace = (0.0, 0.0, 1.0)
ob_plane_051.location = (-6.0, 0.7, 0.5)
ob_plane_051.rotation_euler = (0.0, 0.0, 8.901e-07)
ob_plane_051.lineart.crease_threshold = 0.0
_m = ob_plane_051.modifiers.new('Array.001', 'ARRAY')
_m.constant_offset_displace = (0.0, 0.0, 0.0)
_m.relative_offset_displace = (0.0, 0.0, 1.0)
ob_plane_049.location = (-4.2, -0.7, 0.5)
ob_plane_049.rotation_euler = (0.0, 0.0, -3.142)
ob_plane_049.lineart.crease_threshold = 0.0
_m = ob_plane_049.modifiers.new('Array.001', 'ARRAY')
_m.constant_offset_displace = (0.0, 0.0, 0.0)
_m.relative_offset_displace = (0.0, 0.0, 1.0)
ob_plane_048.location = (-6.0, -0.7, 0.5)
ob_plane_048.rotation_euler = (0.0, 0.0, 1.571)
ob_plane_048.lineart.crease_threshold = 0.0
_m = ob_plane_048.modifiers.new('Array.001', 'ARRAY')
_m.constant_offset_displace = (0.0, 0.0, 0.0)
_m.relative_offset_displace = (0.0, 0.0, 1.0)
ob_plane_019.location = (-4.2, 0.7, 0.1)
ob_plane_019.rotation_euler = (0.0, 0.0, -7.854)
ob_plane_019.lineart.crease_threshold = 0.0
ob_plane_016.location = (-6.0, 0.7, 0.1)
ob_plane_016.rotation_euler = (0.0, 0.0, -6.283)
ob_plane_016.lineart.crease_threshold = 0.0
ob_plane_011.location = (-6.0, -0.7, 0.1)
ob_plane_011.rotation_euler = (0.0, 0.0, -4.712)
ob_plane_011.lineart.crease_threshold = 0.0
ob_plane_004.location = (-4.2, -0.7, 0.1)
ob_plane_004.rotation_euler = (0.0, 0.0, -3.142)
ob_plane_004.lineart.crease_threshold = 0.0
ob_plane_012.location = (-6.0, -0.6, 0.1)
ob_plane_012.rotation_euler = (0.0, 0.0, -4.712)
ob_plane_012.lineart.crease_threshold = 0.0
_m = ob_plane_012.modifiers.new('Array', 'ARRAY')
_m.count = 3
_m.constant_offset_displace = (0.0, 0.0, 0.0)
_m = ob_plane_012.modifiers.new('Array.001', 'ARRAY')
_m.count = 1
_m.constant_offset_displace = (0.0, 0.0, 0.0)
_m.relative_offset_displace = (0.0, 0.0, 1.0)
ob_plane_007.location = (-4.2, 0.6, 0.1)
ob_plane_007.rotation_euler = (0.0, 0.0, -1.571)
ob_plane_007.lineart.crease_threshold = 0.0
_m = ob_plane_007.modifiers.new('Array', 'ARRAY')
_m.count = 3
_m.constant_offset_displace = (0.0, 0.0, 0.0)
_m = ob_plane_007.modifiers.new('Array.001', 'ARRAY')
_m.count = 1
_m.constant_offset_displace = (0.0, 0.0, 0.0)
_m.relative_offset_displace = (0.0, 0.0, 1.0)
ob_plane_006.location = (-4.3, -0.7, 0.1)
ob_plane_006.rotation_euler = (0.0, 0.0, -3.142)
ob_plane_006.lineart.crease_threshold = 0.0
_m = ob_plane_006.modifiers.new('Array', 'ARRAY')
_m.count = 4
_m.constant_offset_displace = (0.0, 0.0, 0.0)
_m = ob_plane_006.modifiers.new('Array.001', 'ARRAY')
_m.count = 1
_m.constant_offset_displace = (0.0, 0.0, 0.0)
_m.relative_offset_displace = (0.0, 0.0, 1.0)
ob_plane_010.location = (-6.0, -0.7, 0.7)
ob_plane_010.rotation_euler = (0.0, 0.0, -4.712)
ob_plane_010.lineart.crease_threshold = 0.0
_m = ob_plane_010.modifiers.new('Array.001', 'ARRAY')
_m.constant_offset_displace = (0.0, 0.0, 0.0)
_m.relative_offset_displace = (0.0, 0.0, 1.0)
ob_plane_047.location = (-5.9, 0.7, 0.1)
ob_plane_047.rotation_euler = (0.0, 0.0, 4.133e-07)
ob_plane_047.lineart.crease_threshold = 0.0
_m = ob_plane_047.modifiers.new('Array', 'ARRAY')
_m.count = 4
_m.constant_offset_displace = (0.0, 0.0, 0.0)
_m = ob_plane_047.modifiers.new('Array.001', 'ARRAY')
_m.count = 1
_m.constant_offset_displace = (0.0, 0.0, 0.0)
_m.relative_offset_displace = (0.0, 0.0, 1.0)
ob_plane_020.location = (-5.0, 0.0, 0.0)
ob_plane_020.rotation_euler = (0.0, 0.0, -4.712)
ob_plane_020.lineart.crease_threshold = 0.0
ob_plane_018.location = (-5.1, -1.619e-08, 1.1)
ob_plane_018.rotation_euler = (0.0, 0.0, -4.712)
ob_plane_018.lineart.crease_threshold = 0.0
ob_plane_017.location = (-5.1, -1.619e-08, 0.7)
ob_plane_017.rotation_euler = (0.0, 0.0, -4.712)
ob_plane_017.lineart.crease_threshold = 0.0
ob_plane_015.location = (-4.0, 0.7, 0.5)
ob_plane_015.rotation_euler = (0.0, 0.0, 4.712)
ob_plane_015.lineart.crease_threshold = 0.0
_m = ob_plane_015.modifiers.new('Array.001', 'ARRAY')
_m.constant_offset_displace = (0.0, 0.0, 0.0)
_m.relative_offset_displace = (0.0, 0.0, 1.0)
ob_plane_009.location = (-5.8, 0.7, 0.5)
ob_plane_009.rotation_euler = (0.0, 0.0, 4.133e-07)
ob_plane_009.lineart.crease_threshold = 0.0
_m = ob_plane_009.modifiers.new('Array.001', 'ARRAY')
_m.constant_offset_displace = (0.0, 0.0, 0.0)
_m.relative_offset_displace = (0.0, 0.0, 1.0)
ob_plane_005.location = (-6.0, 0.7, 0.7)
ob_plane_005.rotation_euler = (0.0, 0.0, 4.133e-07)
ob_plane_005.lineart.crease_threshold = 0.0
_m = ob_plane_005.modifiers.new('Array.001', 'ARRAY')
_m.constant_offset_displace = (0.0, 0.0, 0.0)
_m.relative_offset_displace = (0.0, 0.0, 1.0)
ob_plane_003.location = (-6.0, -0.6, 0.7)
ob_plane_003.rotation_euler = (0.0, 0.0, -4.712)
ob_plane_003.lineart.crease_threshold = 0.0
_m = ob_plane_003.modifiers.new('Array', 'ARRAY')
_m.count = 3
_m.constant_offset_displace = (0.0, 0.0, 0.0)
_m = ob_plane_003.modifiers.new('Array.001', 'ARRAY')
_m.constant_offset_displace = (0.0, 0.0, 0.0)
_m.relative_offset_displace = (0.0, 0.0, 1.0)
ob_plane_002.location = (-4.3, -0.7, 0.7)
ob_plane_002.rotation_euler = (0.0, 0.0, -3.142)
ob_plane_002.lineart.crease_threshold = 0.0
_m = ob_plane_002.modifiers.new('Array', 'ARRAY')
_m.count = 4
_m.constant_offset_displace = (0.0, 0.0, 0.0)
_m = ob_plane_002.modifiers.new('Array.001', 'ARRAY')
_m.constant_offset_displace = (0.0, 0.0, 0.0)
_m.relative_offset_displace = (0.0, 0.0, 1.0)
ob_plane_001.location = (-5.9, 0.7, 0.7)
ob_plane_001.rotation_euler = (0.0, 0.0, 4.133e-07)
ob_plane_001.lineart.crease_threshold = 0.0
_m = ob_plane_001.modifiers.new('Array', 'ARRAY')
_m.count = 4
_m.constant_offset_displace = (0.0, 0.0, 0.0)
_m = ob_plane_001.modifiers.new('Array.001', 'ARRAY')
_m.constant_offset_displace = (0.0, 0.0, 0.0)
_m.relative_offset_displace = (0.0, 0.0, 1.0)
ob_plane_956.location = (0.0, 0.0, 0.0)
ob_plane_956.lineart.crease_threshold = 0.0
ob_rotationcontrol_001.location = (-5.0, 0.1, 0.0)
ob_rotationcontrol_001.empty_image_offset = (0.0, 0.0)
ob_rotationcontrol_001.lineart.crease_threshold = 0.0
ob_cameratarget.parent = ob_rotationcontrol_001
ob_cameratarget.location = (0.0, 0.0, 2.451)
ob_cameratarget.empty_image_offset = (0.0, 0.0)
ob_cameratarget.lineart.crease_threshold = 0.0
ob_camera.parent = ob_cameratarget
ob_camera.location = (4.0, 4.0, 3.268)
ob_camera.rotation_euler = (1.109, 0.01082, 0.8149)
ob_camera.lock_rotations_4d = False
ob_camera.empty_display_type = 'ARROWS'
ob_camera.color = (0.0, 0.0, 0.0, 0.0)
ob_camera.display_type = 'WIRE'
ob_camera.lineart.crease_threshold = 0.0
_c = ob_camera.constraints.new('TRACK_TO'); _c.name = 'TrackTo'
_c.target = ob_cameratarget
ob_lamp_001.parent = ob_rotationcontrol_001
ob_lamp_001.location = (-1.0, 2.0, 2.0)
ob_lamp_001.lock_rotations_4d = False
ob_lamp_001.empty_display_type = 'ARROWS'
ob_lamp_001.color = (0.0, 0.0, 0.0, 0.0)
ob_lamp_001.lineart.crease_threshold = 0.0
_c = ob_lamp_001.constraints.new('TRACK_TO'); _c.name = 'TrackTo'
_c.target = ob_rotationcontrol_001
ob_lamp.parent = ob_rotationcontrol_001
ob_lamp.location = (-1.0, 2.0, 0.8)
ob_lamp.lock_rotations_4d = False
ob_lamp.empty_display_type = 'ARROWS'
ob_lamp.color = (0.0, 0.0, 0.0, 0.0)
ob_lamp.lineart.crease_threshold = 0.0
_c = ob_lamp.constraints.new('TRACK_TO'); _c.name = 'TrackTo'
_c.target = ob_rotationcontrol_001

# ---- collection membership
col_collection_1.objects.link(ob_plane_024)
col_collection_1.objects.link(ob_plane_008)
col_collection_1.objects.link(ob_plane)
col_collection_1.objects.link(ob_plane_023)
col_collection_1.objects.link(ob_plane_022)
col_collection_1.objects.link(ob_plane_014)
col_collection_1.objects.link(ob_cube_003)
col_collection_1.objects.link(ob_plane_013)
col_collection_1.objects.link(ob_cube_002)
col_collection_1.objects.link(ob_cube_001)
col_collection_1.objects.link(ob_cube)
col_collection_1.objects.link(ob_plane_021)
col_collection_1.objects.link(ob_plane_054)
col_collection_1.objects.link(ob_plane_053)
col_collection_1.objects.link(ob_plane_052)
col_collection_1.objects.link(ob_plane_051)
col_collection_1.objects.link(ob_plane_049)
col_collection_1.objects.link(ob_plane_048)
col_collection_1.objects.link(ob_plane_019)
col_collection_1.objects.link(ob_plane_016)
col_collection_1.objects.link(ob_plane_011)
col_collection_1.objects.link(ob_plane_004)
col_collection_1.objects.link(ob_plane_012)
col_collection_1.objects.link(ob_plane_007)
col_collection_1.objects.link(ob_plane_006)
col_collection_1.objects.link(ob_plane_010)
col_collection_1.objects.link(ob_plane_047)
col_collection_1.objects.link(ob_plane_020)
col_collection_1.objects.link(ob_plane_018)
col_collection_1.objects.link(ob_plane_017)
col_collection_1.objects.link(ob_plane_015)
col_collection_1.objects.link(ob_plane_009)
col_collection_1.objects.link(ob_plane_005)
col_collection_1.objects.link(ob_plane_003)
col_collection_1.objects.link(ob_plane_002)
col_collection_1.objects.link(ob_plane_001)
col_collection_1.objects.link(ob_plane_956)
col_collection_1.objects.link(ob_rotationcontrol_001)
col_collection_1.objects.link(ob_cameratarget)
col_collection_1.objects.link(ob_camera)
col_collection_1.objects.link(ob_lamp_001)
col_collection_1.objects.link(ob_lamp)

# ---- scene / render settings (as saved in the file)
scene.camera = ob_camera
scene.frame_start = 1; scene.frame_end = 2; scene.frame_set(2)
scene.render.engine = 'BLENDER_EEVEE_NEXT'
scene.render.image_settings.compression = 90
scene.render.resolution_x = 256
scene.render.resolution_y = 512
scene.render.dither_intensity = 0.0
scene.render.bake_margin = 2
scene.render.bake_bias = 0.0
scene.cycles.use_denoising = False
scene.cycles.samples = 10
scene.cycles.sampling_pattern = 'TABULATED_SOBOL'
scene.cycles.light_sampling_threshold = 0.0
scene.cycles.use_adaptive_sampling = False
scene.cycles.use_light_tree = False
scene.cycles.blur_glossy = 0.0
scene.cycles.volume_bounces = 1
scene.cycles.pixel_filter_type = 'GAUSSIAN'
scene.cycles.sample_clamp_indirect = 0.0
scene.view_settings.view_transform = 'Standard'
bpy.context.view_layer.update()
